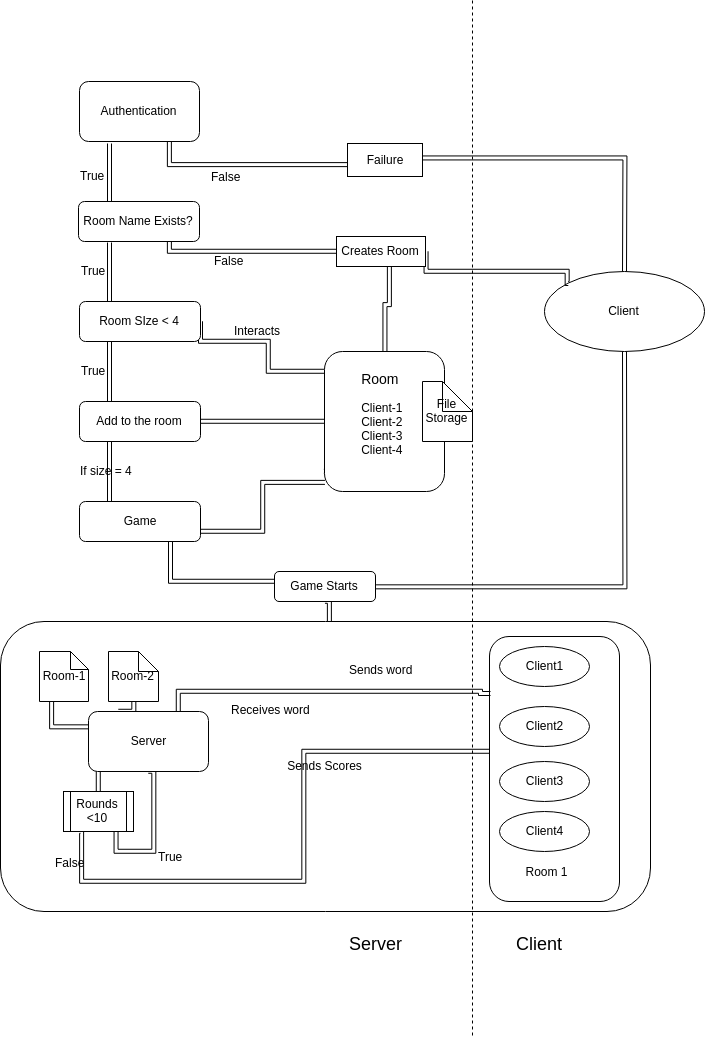

The diagram above was exported from draw.io. Its source (the exported page's mxGraphModel, read from the mxfile embedded in the PNG):
<mxGraphModel dx="969" dy="498" grid="1" gridSize="10" guides="1" tooltips="1" connect="1" arrows="1" fold="1" page="1" pageScale="1" pageWidth="826" pageHeight="1169" background="#ffffff" math="0" shadow="0">
  <root>
    <mxCell id="0" />
    <mxCell id="1" parent="0" />
    <mxCell id="158" style="edgeStyle=orthogonalEdgeStyle;shape=link;rounded=0;html=1;exitX=0.5;exitY=1;entryX=0.508;entryY=0.03;entryPerimeter=0;jettySize=auto;orthogonalLoop=1;" edge="1" parent="1" source="126" target="156">
      <mxGeometry relative="1" as="geometry">
        <Array as="points">
          <mxPoint x="400" y="730" />
        </Array>
      </mxGeometry>
    </mxCell>
    <mxCell id="156" value="Sends Scores" style="rounded=1;whiteSpace=wrap;html=1;shadow=0;" vertex="1" parent="1">
      <mxGeometry x="71" y="750" width="650" height="290" as="geometry" />
    </mxCell>
    <mxCell id="165" value="" style="rounded=1;whiteSpace=wrap;html=1;shadow=0;" vertex="1" parent="1">
      <mxGeometry x="560" y="765" width="130" height="265" as="geometry" />
    </mxCell>
    <mxCell id="100" style="edgeStyle=orthogonalEdgeStyle;shape=link;rounded=0;html=1;exitX=0.25;exitY=1;jettySize=auto;orthogonalLoop=1;" edge="1" parent="1">
      <mxGeometry relative="1" as="geometry">
        <mxPoint x="180" y="332" as="targetPoint" />
        <mxPoint x="180" y="272" as="sourcePoint" />
      </mxGeometry>
    </mxCell>
    <mxCell id="130" style="edgeStyle=orthogonalEdgeStyle;shape=link;rounded=0;html=1;exitX=0.75;exitY=1;entryX=0;entryY=0.75;jettySize=auto;orthogonalLoop=1;" edge="1" parent="1" source="96" target="112">
      <mxGeometry relative="1" as="geometry" />
    </mxCell>
    <mxCell id="96" value="Authentication" style="rounded=1;whiteSpace=wrap;html=1;" vertex="1" parent="1">
      <mxGeometry x="150" y="210" width="120" height="60" as="geometry" />
    </mxCell>
    <mxCell id="98" value="Client" style="ellipse;whiteSpace=wrap;html=1;shadow=0;" vertex="1" parent="1">
      <mxGeometry x="615" y="400" width="160" height="80" as="geometry" />
    </mxCell>
    <mxCell id="101" value="True" style="text;html=1;resizable=0;points=[];autosize=1;align=left;verticalAlign=top;spacingTop=-4;" vertex="1" parent="1">
      <mxGeometry x="149" y="295" width="40" height="20" as="geometry" />
    </mxCell>
    <mxCell id="105" value="False" style="text;html=1;resizable=0;points=[];autosize=1;align=left;verticalAlign=top;spacingTop=-4;" vertex="1" parent="1">
      <mxGeometry x="280" y="296" width="40" height="20" as="geometry" />
    </mxCell>
    <mxCell id="131" style="edgeStyle=orthogonalEdgeStyle;shape=link;rounded=0;html=1;exitX=1;exitY=0.5;jettySize=auto;orthogonalLoop=1;" edge="1" parent="1" source="112" target="98">
      <mxGeometry relative="1" as="geometry" />
    </mxCell>
    <mxCell id="112" value="Failure" style="shape=process;whiteSpace=wrap;html=1;shadow=0;" vertex="1" parent="1">
      <mxGeometry x="430" y="274" width="50" height="25" as="geometry" />
    </mxCell>
    <mxCell id="115" value="Room Name Exists?" style="rounded=1;whiteSpace=wrap;html=1;" vertex="1" parent="1">
      <mxGeometry x="149" y="330" width="121" height="40" as="geometry" />
    </mxCell>
    <mxCell id="116" style="edgeStyle=orthogonalEdgeStyle;shape=link;rounded=0;html=1;exitX=0.25;exitY=1;jettySize=auto;orthogonalLoop=1;" edge="1" parent="1">
      <mxGeometry relative="1" as="geometry">
        <mxPoint x="180" y="431" as="targetPoint" />
        <mxPoint x="180" y="371" as="sourcePoint" />
      </mxGeometry>
    </mxCell>
    <mxCell id="142" style="edgeStyle=orthogonalEdgeStyle;shape=link;rounded=0;html=1;exitX=1;exitY=0.5;jettySize=auto;orthogonalLoop=1;" edge="1" parent="1" source="117" target="143">
      <mxGeometry relative="1" as="geometry">
        <mxPoint x="410" y="450" as="targetPoint" />
        <Array as="points">
          <mxPoint x="271" y="470" />
          <mxPoint x="339" y="470" />
          <mxPoint x="339" y="500" />
        </Array>
      </mxGeometry>
    </mxCell>
    <mxCell id="117" value="Room SIze &amp;lt; 4" style="rounded=1;whiteSpace=wrap;html=1;" vertex="1" parent="1">
      <mxGeometry x="150" y="430" width="121" height="40" as="geometry" />
    </mxCell>
    <mxCell id="118" value="True" style="text;html=1;resizable=0;points=[];autosize=1;align=left;verticalAlign=top;spacingTop=-4;" vertex="1" parent="1">
      <mxGeometry x="150" y="390" width="40" height="20" as="geometry" />
    </mxCell>
    <mxCell id="119" style="edgeStyle=orthogonalEdgeStyle;shape=link;rounded=0;html=1;exitX=0.25;exitY=1;jettySize=auto;orthogonalLoop=1;" edge="1" parent="1">
      <mxGeometry relative="1" as="geometry">
        <mxPoint x="180" y="530" as="targetPoint" />
        <mxPoint x="180" y="470" as="sourcePoint" />
      </mxGeometry>
    </mxCell>
    <mxCell id="120" value="True" style="text;html=1;resizable=0;points=[];autosize=1;align=left;verticalAlign=top;spacingTop=-4;" vertex="1" parent="1">
      <mxGeometry x="150" y="490" width="40" height="20" as="geometry" />
    </mxCell>
    <mxCell id="144" style="edgeStyle=orthogonalEdgeStyle;shape=link;rounded=0;html=1;exitX=1;exitY=0.5;entryX=-0.008;entryY=0.857;entryPerimeter=0;jettySize=auto;orthogonalLoop=1;" edge="1" parent="1" source="121" target="143">
      <mxGeometry relative="1" as="geometry">
        <Array as="points">
          <mxPoint x="406" y="550" />
        </Array>
      </mxGeometry>
    </mxCell>
    <mxCell id="121" value="Add to the room" style="rounded=1;whiteSpace=wrap;html=1;" vertex="1" parent="1">
      <mxGeometry x="150" y="530" width="121" height="40" as="geometry" />
    </mxCell>
    <mxCell id="127" style="edgeStyle=orthogonalEdgeStyle;shape=link;rounded=0;html=1;exitX=1;exitY=0.75;entryX=0;entryY=0.936;jettySize=auto;orthogonalLoop=1;entryPerimeter=0;" edge="1" parent="1" source="122" target="143">
      <mxGeometry relative="1" as="geometry">
        <Array as="points">
          <mxPoint x="333" y="660" />
          <mxPoint x="333" y="611" />
        </Array>
      </mxGeometry>
    </mxCell>
    <mxCell id="149" style="edgeStyle=orthogonalEdgeStyle;shape=link;rounded=0;html=1;exitX=0.75;exitY=1;entryX=0;entryY=0.75;jettySize=auto;orthogonalLoop=1;" edge="1" parent="1" source="122" target="126">
      <mxGeometry relative="1" as="geometry">
        <Array as="points">
          <mxPoint x="241" y="710" />
          <mxPoint x="350" y="710" />
        </Array>
      </mxGeometry>
    </mxCell>
    <mxCell id="122" value="Game" style="rounded=1;whiteSpace=wrap;html=1;" vertex="1" parent="1">
      <mxGeometry x="150" y="630" width="121" height="40" as="geometry" />
    </mxCell>
    <mxCell id="123" value="If size = 4" style="text;html=1;resizable=0;points=[];autosize=1;align=left;verticalAlign=top;spacingTop=-4;" vertex="1" parent="1">
      <mxGeometry x="149" y="590" width="70" height="20" as="geometry" />
    </mxCell>
    <mxCell id="125" style="edgeStyle=orthogonalEdgeStyle;shape=link;rounded=0;html=1;exitX=0.25;exitY=1;jettySize=auto;orthogonalLoop=1;" edge="1" parent="1">
      <mxGeometry relative="1" as="geometry">
        <mxPoint x="180" y="630" as="targetPoint" />
        <mxPoint x="180" y="570" as="sourcePoint" />
      </mxGeometry>
    </mxCell>
    <mxCell id="151" style="edgeStyle=orthogonalEdgeStyle;shape=link;rounded=0;html=1;exitX=1;exitY=0.5;jettySize=auto;orthogonalLoop=1;" edge="1" parent="1" source="126" target="98">
      <mxGeometry relative="1" as="geometry">
        <mxPoint x="620" y="460" as="targetPoint" />
        <Array as="points">
          <mxPoint x="695" y="715" />
        </Array>
      </mxGeometry>
    </mxCell>
    <mxCell id="126" value="Game Starts" style="rounded=1;whiteSpace=wrap;html=1;" vertex="1" parent="1">
      <mxGeometry x="345" y="700" width="101" height="30" as="geometry" />
    </mxCell>
    <mxCell id="134" value="False" style="text;html=1;resizable=0;points=[];autosize=1;align=left;verticalAlign=top;spacingTop=-4;" vertex="1" parent="1">
      <mxGeometry x="283" y="380" width="40" height="20" as="geometry" />
    </mxCell>
    <mxCell id="136" style="edgeStyle=orthogonalEdgeStyle;shape=link;rounded=0;html=1;exitX=1;exitY=0.5;jettySize=auto;orthogonalLoop=1;entryX=0;entryY=0;" edge="1" parent="1" source="135" target="98">
      <mxGeometry relative="1" as="geometry">
        <Array as="points">
          <mxPoint x="496" y="400" />
          <mxPoint x="638" y="400" />
        </Array>
      </mxGeometry>
    </mxCell>
    <mxCell id="137" value="Failure" style="rounded=0;whiteSpace=wrap;html=1;shadow=0;" vertex="1" parent="1">
      <mxGeometry x="418" y="272" width="75" height="33" as="geometry" />
    </mxCell>
    <mxCell id="145" style="edgeStyle=orthogonalEdgeStyle;shape=link;rounded=0;html=1;exitX=1;exitY=0.75;entryX=0.5;entryY=0;jettySize=auto;orthogonalLoop=1;" edge="1" parent="1" source="135" target="143">
      <mxGeometry relative="1" as="geometry">
        <Array as="points">
          <mxPoint x="460" y="388" />
          <mxPoint x="460" y="433" />
          <mxPoint x="455" y="433" />
        </Array>
      </mxGeometry>
    </mxCell>
    <mxCell id="135" value="Creates Room" style="rounded=0;whiteSpace=wrap;html=1;shadow=0;" vertex="1" parent="1">
      <mxGeometry x="407" y="365" width="89" height="30" as="geometry" />
    </mxCell>
    <mxCell id="140" style="edgeStyle=orthogonalEdgeStyle;shape=link;rounded=0;html=1;exitX=0.75;exitY=1;jettySize=auto;orthogonalLoop=1;" edge="1" parent="1" source="115" target="135">
      <mxGeometry relative="1" as="geometry">
        <mxPoint x="440" y="440" as="targetPoint" />
        <mxPoint x="240" y="370" as="sourcePoint" />
        <Array as="points">
          <mxPoint x="240" y="380" />
        </Array>
      </mxGeometry>
    </mxCell>
    <mxCell id="143" value="&lt;div style=&quot;text-align: left&quot;&gt;&lt;span style=&quot;font-size: 14px&quot;&gt;Room&lt;/span&gt;&lt;/div&gt;&lt;div style=&quot;text-align: left&quot;&gt;&lt;br&gt;&lt;/div&gt;&lt;div style=&quot;text-align: left&quot;&gt;Client-1&amp;nbsp;&lt;/div&gt;&lt;div style=&quot;text-align: left&quot;&gt;&lt;span&gt;Client-2&lt;/span&gt;&lt;/div&gt;&lt;div&gt;&lt;div style=&quot;text-align: left&quot;&gt;&lt;span&gt;Client-3&lt;/span&gt;&lt;/div&gt;&lt;/div&gt;&lt;div style=&quot;text-align: left&quot;&gt;Client-4&lt;span&gt;&lt;br&gt;&lt;/span&gt;&lt;/div&gt;&lt;div style=&quot;text-align: left&quot;&gt;&lt;br&gt;&lt;/div&gt;" style="rounded=1;whiteSpace=wrap;html=1;" vertex="1" parent="1">
      <mxGeometry x="395" y="480" width="120" height="140" as="geometry" />
    </mxCell>
    <mxCell id="147" value="File St&lt;span&gt;orage&lt;/span&gt;" style="shape=note;whiteSpace=wrap;html=1;shadow=0;" vertex="1" parent="1">
      <mxGeometry x="493" y="510" width="50" height="60" as="geometry" />
    </mxCell>
    <mxCell id="150" value="Interacts" style="text;html=1;resizable=0;points=[];autosize=1;align=left;verticalAlign=top;spacingTop=-4;" vertex="1" parent="1">
      <mxGeometry x="303" y="450" width="60" height="20" as="geometry" />
    </mxCell>
    <mxCell id="161" style="edgeStyle=orthogonalEdgeStyle;shape=link;rounded=0;html=1;entryX=0.75;entryY=0;jettySize=auto;orthogonalLoop=1;exitX=0.008;exitY=0.39;exitPerimeter=0;" edge="1" parent="1" target="159">
      <mxGeometry relative="1" as="geometry">
        <mxPoint x="561" y="822" as="sourcePoint" />
        <Array as="points">
          <mxPoint x="551" y="820" />
          <mxPoint x="249" y="820" />
        </Array>
      </mxGeometry>
    </mxCell>
    <mxCell id="97" value="Client1" style="ellipse;whiteSpace=wrap;html=1;" vertex="1" parent="1">
      <mxGeometry x="570" y="775" width="90" height="40" as="geometry" />
    </mxCell>
    <mxCell id="152" value="Client2" style="ellipse;whiteSpace=wrap;html=1;" vertex="1" parent="1">
      <mxGeometry x="570" y="835" width="90" height="40" as="geometry" />
    </mxCell>
    <mxCell id="153" value="Client3" style="ellipse;whiteSpace=wrap;html=1;" vertex="1" parent="1">
      <mxGeometry x="570" y="890" width="90" height="40" as="geometry" />
    </mxCell>
    <mxCell id="154" value="Client4" style="ellipse;whiteSpace=wrap;html=1;" vertex="1" parent="1">
      <mxGeometry x="570" y="940" width="90" height="40" as="geometry" />
    </mxCell>
    <mxCell id="188" style="edgeStyle=orthogonalEdgeStyle;shape=link;rounded=0;html=1;exitX=0.25;exitY=0;entryX=0.5;entryY=1;jettySize=auto;orthogonalLoop=1;" edge="1" parent="1" source="159" target="187">
      <mxGeometry relative="1" as="geometry" />
    </mxCell>
    <mxCell id="192" style="edgeStyle=orthogonalEdgeStyle;shape=link;rounded=0;html=1;exitX=0;exitY=0.25;entryX=0.25;entryY=1;jettySize=auto;orthogonalLoop=1;" edge="1" parent="1" source="159" target="174">
      <mxGeometry relative="1" as="geometry" />
    </mxCell>
    <mxCell id="170" value="Room 1" style="text;html=1;strokeColor=none;fillColor=none;align=center;verticalAlign=middle;whiteSpace=wrap;rounded=0;shadow=0;" vertex="1" parent="1">
      <mxGeometry x="585" y="990" width="65" height="20" as="geometry" />
    </mxCell>
    <mxCell id="175" style="edgeStyle=orthogonalEdgeStyle;shape=link;rounded=0;html=1;exitX=0.5;exitY=0;entryX=0.083;entryY=1;entryPerimeter=0;jettySize=auto;orthogonalLoop=1;" edge="1" parent="1" source="171" target="159">
      <mxGeometry relative="1" as="geometry" />
    </mxCell>
    <mxCell id="176" style="edgeStyle=orthogonalEdgeStyle;shape=link;rounded=0;html=1;exitX=0.75;exitY=1;entryX=0.5;entryY=1;jettySize=auto;orthogonalLoop=1;" edge="1" parent="1" source="171" target="159">
      <mxGeometry relative="1" as="geometry" />
    </mxCell>
    <mxCell id="177" value="False" style="text;html=1;resizable=0;points=[];align=center;verticalAlign=middle;labelBackgroundColor=#ffffff;" vertex="1" connectable="0" parent="176">
      <mxGeometry x="-0.1127" y="-6" relative="1" as="geometry">
        <mxPoint x="-90" y="16" as="offset" />
      </mxGeometry>
    </mxCell>
    <mxCell id="179" style="edgeStyle=orthogonalEdgeStyle;shape=link;rounded=0;html=1;exitX=0.25;exitY=1;jettySize=auto;orthogonalLoop=1;" edge="1" parent="1" source="171">
      <mxGeometry relative="1" as="geometry">
        <mxPoint x="560.0000000000002" y="879.7777777777778" as="targetPoint" />
        <Array as="points">
          <mxPoint x="152" y="1010" />
          <mxPoint x="374" y="1010" />
          <mxPoint x="374" y="880" />
        </Array>
      </mxGeometry>
    </mxCell>
    <mxCell id="171" value="Rounds &amp;lt;10" style="shape=process;whiteSpace=wrap;html=1;shadow=0;" vertex="1" parent="1">
      <mxGeometry x="134" y="920" width="70" height="40" as="geometry" />
    </mxCell>
    <mxCell id="174" value="Room-1" style="shape=note;whiteSpace=wrap;html=1;shadow=0;size=18;" vertex="1" parent="1">
      <mxGeometry x="110" y="780" width="49" height="50" as="geometry" />
    </mxCell>
    <mxCell id="180" value="True" style="text;html=1;resizable=0;points=[];align=center;verticalAlign=middle;labelBackgroundColor=#ffffff;" vertex="1" connectable="0" parent="1">
      <mxGeometry x="240" y="984" as="geometry">
        <mxPoint as="offset" />
      </mxGeometry>
    </mxCell>
    <mxCell id="183" value="Sends word" style="text;html=1;" vertex="1" parent="1">
      <mxGeometry x="418" y="785" width="100" height="30" as="geometry" />
    </mxCell>
    <mxCell id="184" value="Receives word" style="text;html=1;" vertex="1" parent="1">
      <mxGeometry x="300" y="825" width="100" height="30" as="geometry" />
    </mxCell>
    <mxCell id="187" value="Room-2" style="shape=note;whiteSpace=wrap;html=1;shadow=0;size=20;" vertex="1" parent="1">
      <mxGeometry x="179" y="780" width="50" height="50" as="geometry" />
    </mxCell>
    <mxCell id="189" value="" style="endArrow=none;dashed=1;html=1;" edge="1" parent="1">
      <mxGeometry width="50" height="50" relative="1" as="geometry">
        <mxPoint x="543" y="1164" as="sourcePoint" />
        <mxPoint x="543" y="129" as="targetPoint" />
      </mxGeometry>
    </mxCell>
    <mxCell id="190" value="&lt;font style=&quot;font-size: 18px&quot;&gt;Server&lt;/font&gt;" style="text;html=1;resizable=0;points=[];autosize=1;align=left;verticalAlign=top;spacingTop=-4;" vertex="1" parent="1">
      <mxGeometry x="418" y="1060" width="70" height="20" as="geometry" />
    </mxCell>
    <mxCell id="191" value="&lt;font style=&quot;font-size: 18px&quot;&gt;Client&lt;/font&gt;" style="text;html=1;resizable=0;points=[];autosize=1;align=left;verticalAlign=top;spacingTop=-4;" vertex="1" parent="1">
      <mxGeometry x="585" y="1060" width="60" height="20" as="geometry" />
    </mxCell>
    <mxCell id="159" value="Server" style="rounded=1;whiteSpace=wrap;html=1;shadow=0;" vertex="1" parent="1">
      <mxGeometry x="159" y="840" width="120" height="60" as="geometry" />
    </mxCell>
  </root>
</mxGraphModel>